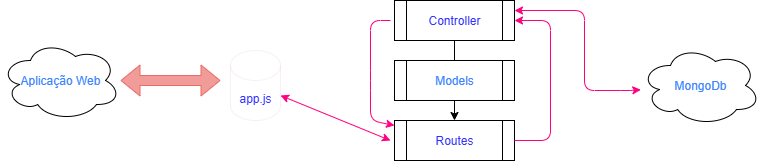

The diagram above was exported from draw.io. Its source (the exported page's mxGraphModel, read from the mxfile embedded in the PNG):
<mxGraphModel dx="772" dy="518" grid="1" gridSize="10" guides="1" tooltips="1" connect="1" arrows="1" fold="1" page="1" pageScale="1" pageWidth="827" pageHeight="1169" math="0" shadow="0">
  <root>
    <mxCell id="0" />
    <mxCell id="1" parent="0" />
    <mxCell id="dLi4WZXf8I_pZs512poh-1" value="&lt;font style=&quot;--darkreader-inline-color: var(--darkreader-text-3e84ff, #45a2ff);&quot; data-darkreader-inline-color=&quot;&quot; color=&quot;#3e84ff&quot;&gt;Aplicação Web&lt;/font&gt;" style="ellipse;shape=cloud;whiteSpace=wrap;html=1;" vertex="1" parent="1">
      <mxGeometry x="10" y="230" width="120" height="80" as="geometry" />
    </mxCell>
    <mxCell id="dLi4WZXf8I_pZs512poh-3" value="&lt;font style=&quot;color: rgb(51, 51, 255); --darkreader-inline-color: var(--darkreader-text-3333ff, #3e84ff);&quot; data-darkreader-inline-color=&quot;&quot;&gt;app.js&lt;/font&gt;" style="shape=cylinder3;whiteSpace=wrap;html=1;boundedLbl=1;backgroundOutline=1;size=15;labelBackgroundColor=default;strokeWidth=0;strokeColor=#B5739D;" vertex="1" parent="1">
      <mxGeometry x="240" y="240" width="50" height="70" as="geometry" />
    </mxCell>
    <mxCell id="dLi4WZXf8I_pZs512poh-6" value="" style="shape=flexArrow;endArrow=classic;startArrow=classic;html=1;rounded=0;strokeColor=#EA6B66;fillColor=#F19C99;" edge="1" parent="1" source="dLi4WZXf8I_pZs512poh-1">
      <mxGeometry width="100" height="100" relative="1" as="geometry">
        <mxPoint x="120" y="325" as="sourcePoint" />
        <mxPoint x="230" y="270" as="targetPoint" />
      </mxGeometry>
    </mxCell>
    <mxCell id="dLi4WZXf8I_pZs512poh-19" value="" style="edgeStyle=orthogonalEdgeStyle;rounded=0;orthogonalLoop=1;jettySize=auto;html=1;" edge="1" parent="1" source="dLi4WZXf8I_pZs512poh-7" target="dLi4WZXf8I_pZs512poh-10">
      <mxGeometry relative="1" as="geometry" />
    </mxCell>
    <mxCell id="dLi4WZXf8I_pZs512poh-7" value="&lt;font data-darkreader-inline-color=&quot;&quot; style=&quot;color: rgb(51, 51, 255); --darkreader-inline-color: var(--darkreader-text-3333ff, #3e84ff);&quot;&gt;Controller&lt;/font&gt;" style="shape=process;whiteSpace=wrap;html=1;backgroundOutline=1;" vertex="1" parent="1">
      <mxGeometry x="404" y="190" width="120" height="40" as="geometry" />
    </mxCell>
    <mxCell id="dLi4WZXf8I_pZs512poh-8" value="&lt;font style=&quot;--darkreader-inline-color: var(--darkreader-text-3e84ff, #45a2ff);&quot; data-darkreader-inline-color=&quot;&quot; color=&quot;#3e84ff&quot;&gt;Models&lt;/font&gt;" style="shape=process;whiteSpace=wrap;html=1;backgroundOutline=1;" vertex="1" parent="1">
      <mxGeometry x="404" y="250" width="120" height="40" as="geometry" />
    </mxCell>
    <mxCell id="dLi4WZXf8I_pZs512poh-10" value="&lt;font data-darkreader-inline-color=&quot;&quot; style=&quot;color: rgb(51, 51, 255); --darkreader-inline-color: var(--darkreader-text-3333ff, #3e84ff);&quot;&gt;Routes&lt;/font&gt;" style="shape=process;whiteSpace=wrap;html=1;backgroundOutline=1;" vertex="1" parent="1">
      <mxGeometry x="404" y="310" width="120" height="40" as="geometry" />
    </mxCell>
    <mxCell id="dLi4WZXf8I_pZs512poh-11" value="" style="endArrow=classic;startArrow=classic;html=1;rounded=1;exitX=1;exitY=0;exitDx=0;exitDy=45;exitPerimeter=0;curved=0;strokeColor=#FF0080;" edge="1" parent="1" source="dLi4WZXf8I_pZs512poh-3">
      <mxGeometry width="50" height="50" relative="1" as="geometry">
        <mxPoint x="220" y="300" as="sourcePoint" />
        <mxPoint x="400" y="330" as="targetPoint" />
      </mxGeometry>
    </mxCell>
    <mxCell id="dLi4WZXf8I_pZs512poh-15" value="" style="endArrow=classic;html=1;rounded=1;exitX=1;exitY=0.5;exitDx=0;exitDy=0;entryX=1;entryY=0.5;entryDx=0;entryDy=0;curved=0;strokeColor=#FF0080;" edge="1" parent="1" source="dLi4WZXf8I_pZs512poh-10" target="dLi4WZXf8I_pZs512poh-7">
      <mxGeometry width="50" height="50" relative="1" as="geometry">
        <mxPoint x="264" y="300" as="sourcePoint" />
        <mxPoint x="314" y="250" as="targetPoint" />
        <Array as="points">
          <mxPoint x="560" y="330" />
          <mxPoint x="560" y="210" />
        </Array>
      </mxGeometry>
    </mxCell>
    <mxCell id="dLi4WZXf8I_pZs512poh-16" value="&lt;font style=&quot;--darkreader-inline-color: var(--darkreader-text-3e84ff, #45a2ff);&quot; data-darkreader-inline-color=&quot;&quot; color=&quot;#3e84ff&quot;&gt;MongoDb&lt;/font&gt;" style="ellipse;shape=cloud;whiteSpace=wrap;html=1;" vertex="1" parent="1">
      <mxGeometry x="650" y="235" width="120" height="80" as="geometry" />
    </mxCell>
    <mxCell id="dLi4WZXf8I_pZs512poh-23" value="" style="endArrow=classic;startArrow=classic;html=1;rounded=1;curved=0;strokeColor=#FF0080;" edge="1" parent="1" target="dLi4WZXf8I_pZs512poh-16">
      <mxGeometry width="50" height="50" relative="1" as="geometry">
        <mxPoint x="524" y="200" as="sourcePoint" />
        <mxPoint x="650" y="280" as="targetPoint" />
        <Array as="points">
          <mxPoint x="594" y="200" />
          <mxPoint x="594" y="280" />
          <mxPoint x="640" y="280" />
        </Array>
      </mxGeometry>
    </mxCell>
    <mxCell id="dLi4WZXf8I_pZs512poh-26" value="" style="endArrow=classic;html=1;rounded=1;curved=0;strokeColor=#FF0080;" edge="1" parent="1">
      <mxGeometry width="50" height="50" relative="1" as="geometry">
        <mxPoint x="400" y="210" as="sourcePoint" />
        <mxPoint x="404" y="315" as="targetPoint" />
        <Array as="points">
          <mxPoint x="380" y="210" />
          <mxPoint x="380" y="270" />
          <mxPoint x="380" y="310" />
        </Array>
      </mxGeometry>
    </mxCell>
  </root>
</mxGraphModel>